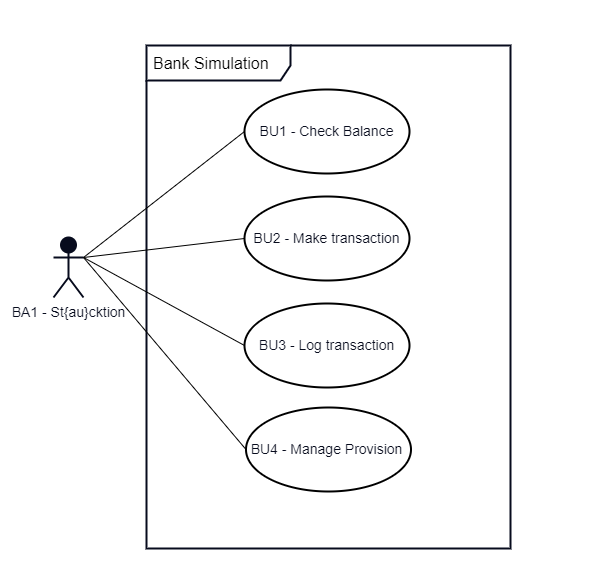

The diagram above was exported from draw.io. Its source (the exported page's mxGraphModel, read from the mxfile embedded in the PNG):
<mxGraphModel dx="1879" dy="1217" grid="0" gridSize="10" guides="1" tooltips="1" connect="1" arrows="1" fold="1" page="1" pageScale="1" pageWidth="850" pageHeight="1100" background="#FFFFFF" math="0" shadow="0">
  <root>
    <mxCell id="0" />
    <mxCell id="1" parent="0" />
    <mxCell id="89" value="" style="rounded=0;whiteSpace=wrap;html=1;strokeColor=#FFFFFF;strokeWidth=2;fontColor=#070B1D;fillColor=none;gradientColor=none;" parent="1" vertex="1">
      <mxGeometry x="117" y="246" width="609" height="586" as="geometry" />
    </mxCell>
    <mxCell id="65" value="&lt;font style=&quot;font-size: 16px;&quot;&gt;Bank Simulation&lt;/font&gt;" style="shape=umlFrame;whiteSpace=wrap;html=1;width=144;height=35;boundedLbl=1;verticalAlign=middle;align=left;spacingLeft=5;strokeWidth=2;swimlaneFillColor=none;perimeterSpacing=1;strokeColor=#070B1D;" parent="1" vertex="1">
      <mxGeometry x="262" y="290" width="364" height="503" as="geometry" />
    </mxCell>
    <mxCell id="31" value="&lt;font style=&quot;font-size: 14px;&quot;&gt;BU2 - Make transaction&lt;/font&gt;" style="ellipse;whiteSpace=wrap;html=1;strokeColor=#000000;strokeWidth=2;fontColor=#070B1D;fillColor=none;gradientColor=none;" parent="1" vertex="1">
      <mxGeometry x="360" y="441" width="165" height="84" as="geometry" />
    </mxCell>
    <mxCell id="101" value="" style="endArrow=none;html=1;strokeColor=#000000;entryX=1;entryY=0.3333333333333333;entryDx=0;entryDy=0;exitX=0;exitY=0.5;exitDx=0;exitDy=0;entryPerimeter=0;" parent="1" source="31" target="120" edge="1">
      <mxGeometry width="50" height="50" relative="1" as="geometry">
        <mxPoint x="377" y="943.5" as="sourcePoint" />
        <mxPoint x="222.99999999999955" y="969.9999999999998" as="targetPoint" />
      </mxGeometry>
    </mxCell>
    <mxCell id="120" value="&lt;font style=&quot;font-size: 14px;&quot; color=&quot;#070b1d&quot;&gt;BA1 - St{au}cktion&lt;br&gt;&lt;/font&gt;" style="shape=umlActor;verticalLabelPosition=bottom;verticalAlign=top;html=1;strokeColor=#070B1D;strokeWidth=2;fillColor=#070B1D;gradientColor=none;" parent="1" vertex="1">
      <mxGeometry x="169" y="482" width="30" height="60" as="geometry" />
    </mxCell>
    <mxCell id="204" value="&lt;font style=&quot;font-size: 14px;&quot;&gt;BU3 - Log transaction&lt;/font&gt;" style="ellipse;whiteSpace=wrap;html=1;strokeColor=#000000;strokeWidth=2;fontColor=#070B1D;fillColor=none;gradientColor=none;" vertex="1" parent="1">
      <mxGeometry x="360" y="548" width="165" height="84" as="geometry" />
    </mxCell>
    <mxCell id="205" value="" style="endArrow=none;html=1;strokeColor=#000000;entryX=1;entryY=0.3333333333333333;entryDx=0;entryDy=0;exitX=0;exitY=0.5;exitDx=0;exitDy=0;entryPerimeter=0;" edge="1" parent="1" source="204" target="120">
      <mxGeometry width="50" height="50" relative="1" as="geometry">
        <mxPoint x="380" y="1074.5" as="sourcePoint" />
        <mxPoint x="199" y="697" as="targetPoint" />
      </mxGeometry>
    </mxCell>
    <mxCell id="207" value="&lt;font style=&quot;font-size: 14px;&quot;&gt;BU1 - Check Balance&lt;/font&gt;" style="ellipse;whiteSpace=wrap;html=1;strokeColor=#000000;strokeWidth=2;fontColor=#070B1D;fillColor=none;gradientColor=none;" vertex="1" parent="1">
      <mxGeometry x="360" y="334" width="165" height="84" as="geometry" />
    </mxCell>
    <mxCell id="208" value="" style="endArrow=none;html=1;strokeColor=#000000;entryX=1;entryY=0.3333333333333333;entryDx=0;entryDy=0;exitX=0;exitY=0.5;exitDx=0;exitDy=0;entryPerimeter=0;" edge="1" parent="1" source="207" target="120">
      <mxGeometry width="50" height="50" relative="1" as="geometry">
        <mxPoint x="394" y="1231.5" as="sourcePoint" />
        <mxPoint x="210" y="723" as="targetPoint" />
      </mxGeometry>
    </mxCell>
    <mxCell id="209" value="&lt;font style=&quot;font-size: 14px;&quot;&gt;BU4 - Manage Provision&amp;nbsp;&lt;/font&gt;" style="ellipse;whiteSpace=wrap;html=1;strokeColor=#000000;strokeWidth=2;fontColor=#070B1D;fillColor=none;gradientColor=none;" vertex="1" parent="1">
      <mxGeometry x="361.5" y="652" width="165" height="84" as="geometry" />
    </mxCell>
    <mxCell id="210" value="" style="endArrow=none;html=1;strokeColor=#000000;entryX=1;entryY=0.3333333333333333;entryDx=0;entryDy=0;exitX=0;exitY=0.5;exitDx=0;exitDy=0;entryPerimeter=0;" edge="1" parent="1" source="209" target="120">
      <mxGeometry width="50" height="50" relative="1" as="geometry">
        <mxPoint x="404" y="1372.5" as="sourcePoint" />
        <mxPoint x="220" y="864" as="targetPoint" />
      </mxGeometry>
    </mxCell>
  </root>
</mxGraphModel>